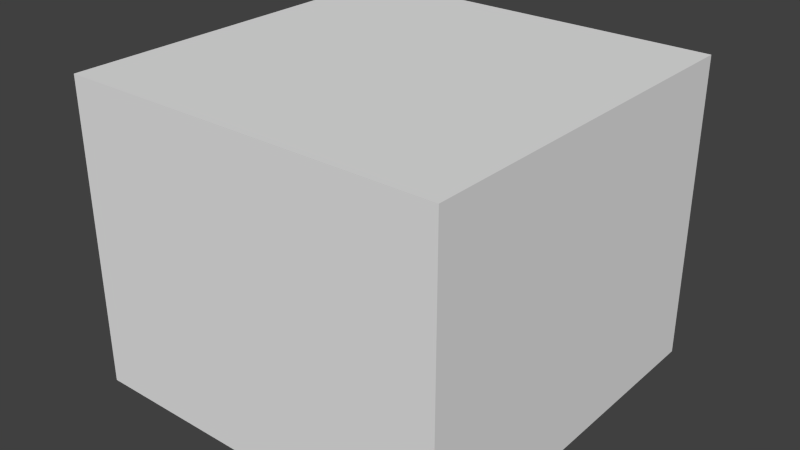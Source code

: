 # Source: fullbase.blend  (saved by Blender 2.76.0; exported with 4.5.12 LTS)
import bpy
from mathutils import Matrix  # noqa: F401  (used for matrix-valued properties, if any)

bpy.ops.wm.read_factory_settings(use_empty=True)
scene = bpy.context.scene
scene.name = 'Scene'

# ---- collections
col_collection_1 = bpy.data.collections.new('Collection 1'); scene.collection.children.link(col_collection_1)

# ---- world
world_world = bpy.data.worlds.new('World'); scene.world = world_world
world_world.color = (0.05088, 0.05088, 0.05088)
world_world.use_sun_shadow = False
world_world.sun_shadow_jitter_overblur = 0.0
world_world.cycles.sampling_method = 'MANUAL'
world_world.cycles.sample_map_resolution = 256

# ---- meshes
me_cube_000 = bpy.data.meshes.new('Cube.000')
me_cube_000.from_pydata([(1.0, 1.0, 0.0), (1.0, 1.192e-07, 0.0), (1.192e-07, 0.0, 0.0), (0.0, 1.0, 0.0), (1.0, 1.0, 0.8), (1.0, 1.192e-07, 0.8), (1.192e-07, 0.0, 0.8), (0.0, 1.0, 0.8), (1.0, 1.0, 0.0), (0.0, 1.0, 0.0), (1.0, 1.0, 0.8), (0.0, 1.0, 0.8), (1.0, -1.043e-07, 0.0), (0.0, -1.043e-07, 0.0), (1.0, -1.043e-07, 0.8), (0.0, -1.043e-07, 0.8), (3.219e-06, 1.0, 0.8), (3.159e-06, 8.643e-07, 0.0), (3.219e-06, 1.0, 0.0), (3.159e-06, 8.643e-07, 0.8), (1.0, 1.0, 0.0), (1.0, 8.345e-07, 0.0), (1.0, 1.0, 0.8), (1.0, 8.345e-07, 0.8)], [], [(0, 1, 2, 3), (4, 7, 6, 5), (10, 8, 9, 11), (14, 15, 13, 12), (16, 18, 17, 19), (22, 23, 21, 20)])
_uv = me_cube_000.uv_layers.new(name='UVMap')
_uv.uv.foreach_set('vector', [0.0, 0.0, 1.0, 0.0, 1.0, 1.0, 0.0, 1.0, 0.0, 0.0, 0.0, 1.0, 1.0, 1.0, 1.0, 0.0, 0.9993, 0.25, 0.9997, 0.9996, 0.0003382, 0.9996, 0.002029, 0.25, 0.9993, 0.25, 0.002029, 0.25, 0.0003382, 0.9996, 0.9997, 0.9996, 0.9993, 0.25, 0.9997, 0.9996, 0.0003382, 0.9996, 0.002029, 0.25, 0.9993, 0.25, 0.002029, 0.25, 0.0003382, 0.9996, 0.9997, 0.9996])
me_cube_000.use_remesh_preserve_volume = False
me_cube_000.use_remesh_preserve_attributes = False
me_cube_000.use_mirror_vertex_groups = False
me_cube_000.update()

# ---- objects
ob_cube_001 = bpy.data.objects.new('Cube.001', me_cube_000)

# ---- transforms, parenting, visibility, modifiers, constraints
ob_cube_001.location = (0.0, -1.0, 0.0)
ob_cube_001.lineart.crease_threshold = 0.0

# ---- collection membership
col_collection_1.objects.link(ob_cube_001)

# ---- scene / render settings (as saved in the file)
scene.frame_start = 1; scene.frame_end = 250; scene.frame_set(1)
scene.render.engine = 'BLENDER_EEVEE_NEXT'
scene.render.image_settings.color_mode = 'RGB'
scene.render.image_settings.compression = 90
scene.render.resolution_percentage = 50
scene.render.dither_intensity = 0.0
scene.cycles.use_denoising = False
scene.cycles.samples = 10
scene.cycles.sampling_pattern = 'TABULATED_SOBOL'
scene.cycles.light_sampling_threshold = 0.0
scene.cycles.use_adaptive_sampling = False
scene.cycles.use_light_tree = False
scene.cycles.blur_glossy = 0.0
scene.cycles.volume_bounces = 1
scene.cycles.pixel_filter_type = 'GAUSSIAN'
scene.cycles.sample_clamp_indirect = 0.0
scene.view_settings.view_transform = 'Standard'
bpy.context.view_layer.update()

# ---- added for rendering (the .blend has no active camera and no usable light): camera, sun
cam_auto = bpy.data.cameras.new('AutoCamera')
cam_auto.lens = 50.0
cam_auto.sensor_width = 36.0
cam_auto.clip_end = 1000.0
ob_auto_camera = bpy.data.objects.new('AutoCamera', cam_auto)
scene.collection.objects.link(ob_auto_camera)
ob_auto_camera.location = (2.00332, -2.30398, 1.60265)
ob_auto_camera.rotation_euler = (1.09748, -7.21219e-08, 0.694738)
scene.camera = ob_auto_camera
light_auto_sun = bpy.data.lights.new('AutoSun', 'SUN')
light_auto_sun.energy = 3.0
light_auto_sun.angle = 0.0523599
ob_auto_sun = bpy.data.objects.new('AutoSun', light_auto_sun)
scene.collection.objects.link(ob_auto_sun)
ob_auto_sun.rotation_euler = (0.872665, 0.174533, 0.523599)
bpy.context.view_layer.update()
